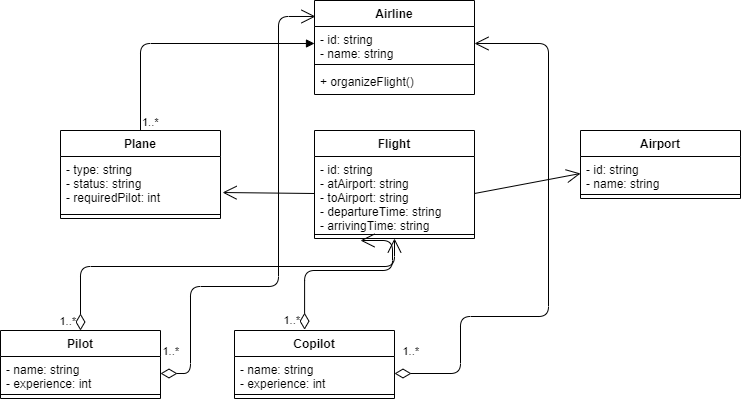

The diagram above was exported from draw.io. Its source (the exported page's mxGraphModel, read from the mxfile embedded in the PNG):
<mxGraphModel dx="868" dy="482" grid="1" gridSize="10" guides="1" tooltips="1" connect="1" arrows="1" fold="1" page="1" pageScale="1" pageWidth="827" pageHeight="1169" math="0" shadow="0">
  <root>
    <mxCell id="0" />
    <mxCell id="1" parent="0" />
    <mxCell id="GhXkeYkoC5DxtF1y9gy8-1" value="Airline" style="swimlane;fontStyle=1;align=center;verticalAlign=top;childLayout=stackLayout;horizontal=1;startSize=26;horizontalStack=0;resizeParent=1;resizeParentMax=0;resizeLast=0;collapsible=1;marginBottom=0;" vertex="1" parent="1">
      <mxGeometry x="334" y="10" width="160" height="94" as="geometry" />
    </mxCell>
    <mxCell id="GhXkeYkoC5DxtF1y9gy8-2" value="- id: string&#10;- name: string" style="text;strokeColor=none;fillColor=none;align=left;verticalAlign=top;spacingLeft=4;spacingRight=4;overflow=hidden;rotatable=0;points=[[0,0.5],[1,0.5]];portConstraint=eastwest;" vertex="1" parent="GhXkeYkoC5DxtF1y9gy8-1">
      <mxGeometry y="26" width="160" height="34" as="geometry" />
    </mxCell>
    <mxCell id="GhXkeYkoC5DxtF1y9gy8-3" value="" style="line;strokeWidth=1;fillColor=none;align=left;verticalAlign=middle;spacingTop=-1;spacingLeft=3;spacingRight=3;rotatable=0;labelPosition=right;points=[];portConstraint=eastwest;" vertex="1" parent="GhXkeYkoC5DxtF1y9gy8-1">
      <mxGeometry y="60" width="160" height="8" as="geometry" />
    </mxCell>
    <mxCell id="GhXkeYkoC5DxtF1y9gy8-4" value="+ organizeFlight()" style="text;strokeColor=none;fillColor=none;align=left;verticalAlign=top;spacingLeft=4;spacingRight=4;overflow=hidden;rotatable=0;points=[[0,0.5],[1,0.5]];portConstraint=eastwest;" vertex="1" parent="GhXkeYkoC5DxtF1y9gy8-1">
      <mxGeometry y="68" width="160" height="26" as="geometry" />
    </mxCell>
    <mxCell id="GhXkeYkoC5DxtF1y9gy8-5" value="Plane" style="swimlane;fontStyle=1;align=center;verticalAlign=top;childLayout=stackLayout;horizontal=1;startSize=26;horizontalStack=0;resizeParent=1;resizeParentMax=0;resizeLast=0;collapsible=1;marginBottom=0;" vertex="1" parent="1">
      <mxGeometry x="80" y="140" width="160" height="88" as="geometry" />
    </mxCell>
    <mxCell id="GhXkeYkoC5DxtF1y9gy8-6" value="- type: string&#10;- status: string&#10;- requiredPilot: int" style="text;strokeColor=none;fillColor=none;align=left;verticalAlign=top;spacingLeft=4;spacingRight=4;overflow=hidden;rotatable=0;points=[[0,0.5],[1,0.5]];portConstraint=eastwest;" vertex="1" parent="GhXkeYkoC5DxtF1y9gy8-5">
      <mxGeometry y="26" width="160" height="54" as="geometry" />
    </mxCell>
    <mxCell id="GhXkeYkoC5DxtF1y9gy8-7" value="" style="line;strokeWidth=1;fillColor=none;align=left;verticalAlign=middle;spacingTop=-1;spacingLeft=3;spacingRight=3;rotatable=0;labelPosition=right;points=[];portConstraint=eastwest;" vertex="1" parent="GhXkeYkoC5DxtF1y9gy8-5">
      <mxGeometry y="80" width="160" height="8" as="geometry" />
    </mxCell>
    <mxCell id="GhXkeYkoC5DxtF1y9gy8-9" value="Flight" style="swimlane;fontStyle=1;align=center;verticalAlign=top;childLayout=stackLayout;horizontal=1;startSize=26;horizontalStack=0;resizeParent=1;resizeParentMax=0;resizeLast=0;collapsible=1;marginBottom=0;" vertex="1" parent="1">
      <mxGeometry x="334" y="140" width="160" height="108" as="geometry" />
    </mxCell>
    <mxCell id="GhXkeYkoC5DxtF1y9gy8-10" value="- id: string&#10;- atAirport: string&#10;- toAirport: string&#10;- departureTime: string&#10;- arrivingTime: string" style="text;strokeColor=none;fillColor=none;align=left;verticalAlign=top;spacingLeft=4;spacingRight=4;overflow=hidden;rotatable=0;points=[[0,0.5],[1,0.5]];portConstraint=eastwest;" vertex="1" parent="GhXkeYkoC5DxtF1y9gy8-9">
      <mxGeometry y="26" width="160" height="74" as="geometry" />
    </mxCell>
    <mxCell id="GhXkeYkoC5DxtF1y9gy8-11" value="" style="line;strokeWidth=1;fillColor=none;align=left;verticalAlign=middle;spacingTop=-1;spacingLeft=3;spacingRight=3;rotatable=0;labelPosition=right;points=[];portConstraint=eastwest;" vertex="1" parent="GhXkeYkoC5DxtF1y9gy8-9">
      <mxGeometry y="100" width="160" height="8" as="geometry" />
    </mxCell>
    <mxCell id="GhXkeYkoC5DxtF1y9gy8-13" value="Pilot" style="swimlane;fontStyle=1;align=center;verticalAlign=top;childLayout=stackLayout;horizontal=1;startSize=26;horizontalStack=0;resizeParent=1;resizeParentMax=0;resizeLast=0;collapsible=1;marginBottom=0;" vertex="1" parent="1">
      <mxGeometry x="20" y="340" width="160" height="68" as="geometry" />
    </mxCell>
    <mxCell id="GhXkeYkoC5DxtF1y9gy8-14" value="- name: string&#10;- experience: int" style="text;strokeColor=none;fillColor=none;align=left;verticalAlign=top;spacingLeft=4;spacingRight=4;overflow=hidden;rotatable=0;points=[[0,0.5],[1,0.5]];portConstraint=eastwest;" vertex="1" parent="GhXkeYkoC5DxtF1y9gy8-13">
      <mxGeometry y="26" width="160" height="34" as="geometry" />
    </mxCell>
    <mxCell id="GhXkeYkoC5DxtF1y9gy8-15" value="" style="line;strokeWidth=1;fillColor=none;align=left;verticalAlign=middle;spacingTop=-1;spacingLeft=3;spacingRight=3;rotatable=0;labelPosition=right;points=[];portConstraint=eastwest;" vertex="1" parent="GhXkeYkoC5DxtF1y9gy8-13">
      <mxGeometry y="60" width="160" height="8" as="geometry" />
    </mxCell>
    <mxCell id="GhXkeYkoC5DxtF1y9gy8-17" value="Copilot" style="swimlane;fontStyle=1;align=center;verticalAlign=top;childLayout=stackLayout;horizontal=1;startSize=26;horizontalStack=0;resizeParent=1;resizeParentMax=0;resizeLast=0;collapsible=1;marginBottom=0;" vertex="1" parent="1">
      <mxGeometry x="254" y="340" width="160" height="68" as="geometry" />
    </mxCell>
    <mxCell id="GhXkeYkoC5DxtF1y9gy8-18" value="- name: string&#10;- experience: int" style="text;strokeColor=none;fillColor=none;align=left;verticalAlign=top;spacingLeft=4;spacingRight=4;overflow=hidden;rotatable=0;points=[[0,0.5],[1,0.5]];portConstraint=eastwest;" vertex="1" parent="GhXkeYkoC5DxtF1y9gy8-17">
      <mxGeometry y="26" width="160" height="34" as="geometry" />
    </mxCell>
    <mxCell id="GhXkeYkoC5DxtF1y9gy8-19" value="" style="line;strokeWidth=1;fillColor=none;align=left;verticalAlign=middle;spacingTop=-1;spacingLeft=3;spacingRight=3;rotatable=0;labelPosition=right;points=[];portConstraint=eastwest;" vertex="1" parent="GhXkeYkoC5DxtF1y9gy8-17">
      <mxGeometry y="60" width="160" height="8" as="geometry" />
    </mxCell>
    <mxCell id="GhXkeYkoC5DxtF1y9gy8-21" value="Airport" style="swimlane;fontStyle=1;align=center;verticalAlign=top;childLayout=stackLayout;horizontal=1;startSize=26;horizontalStack=0;resizeParent=1;resizeParentMax=0;resizeLast=0;collapsible=1;marginBottom=0;" vertex="1" parent="1">
      <mxGeometry x="600" y="140" width="160" height="68" as="geometry" />
    </mxCell>
    <mxCell id="GhXkeYkoC5DxtF1y9gy8-22" value="- id: string&#10;- name: string" style="text;strokeColor=none;fillColor=none;align=left;verticalAlign=top;spacingLeft=4;spacingRight=4;overflow=hidden;rotatable=0;points=[[0,0.5],[1,0.5]];portConstraint=eastwest;" vertex="1" parent="GhXkeYkoC5DxtF1y9gy8-21">
      <mxGeometry y="26" width="160" height="34" as="geometry" />
    </mxCell>
    <mxCell id="GhXkeYkoC5DxtF1y9gy8-23" value="" style="line;strokeWidth=1;fillColor=none;align=left;verticalAlign=middle;spacingTop=-1;spacingLeft=3;spacingRight=3;rotatable=0;labelPosition=right;points=[];portConstraint=eastwest;" vertex="1" parent="GhXkeYkoC5DxtF1y9gy8-21">
      <mxGeometry y="60" width="160" height="8" as="geometry" />
    </mxCell>
    <mxCell id="GhXkeYkoC5DxtF1y9gy8-25" value="" style="endArrow=block;endFill=1;html=1;edgeStyle=orthogonalEdgeStyle;align=left;verticalAlign=top;exitX=0.5;exitY=0;exitDx=0;exitDy=0;entryX=0;entryY=0.5;entryDx=0;entryDy=0;" edge="1" parent="1" source="GhXkeYkoC5DxtF1y9gy8-5" target="GhXkeYkoC5DxtF1y9gy8-2">
      <mxGeometry x="-1" relative="1" as="geometry">
        <mxPoint x="120" y="50" as="sourcePoint" />
        <mxPoint x="280" y="50" as="targetPoint" />
      </mxGeometry>
    </mxCell>
    <mxCell id="GhXkeYkoC5DxtF1y9gy8-26" value="1..*" style="edgeLabel;resizable=0;html=1;align=left;verticalAlign=bottom;" connectable="0" vertex="1" parent="GhXkeYkoC5DxtF1y9gy8-25">
      <mxGeometry x="-1" relative="1" as="geometry">
        <mxPoint as="offset" />
      </mxGeometry>
    </mxCell>
    <mxCell id="GhXkeYkoC5DxtF1y9gy8-32" value="1..*" style="endArrow=open;html=1;endSize=12;startArrow=diamondThin;startSize=14;startFill=0;edgeStyle=orthogonalEdgeStyle;align=right;verticalAlign=bottom;exitX=0.438;exitY=-0.012;exitDx=0;exitDy=0;exitPerimeter=0;" edge="1" parent="1" source="GhXkeYkoC5DxtF1y9gy8-17">
      <mxGeometry x="-1" y="3" relative="1" as="geometry">
        <mxPoint x="300" y="310" as="sourcePoint" />
        <mxPoint x="380" y="250" as="targetPoint" />
        <Array as="points">
          <mxPoint x="324" y="280" />
          <mxPoint x="412" y="280" />
        </Array>
      </mxGeometry>
    </mxCell>
    <mxCell id="GhXkeYkoC5DxtF1y9gy8-37" value="1..*" style="endArrow=open;html=1;endSize=12;startArrow=diamondThin;startSize=14;startFill=0;edgeStyle=orthogonalEdgeStyle;align=right;verticalAlign=bottom;exitX=0.5;exitY=0;exitDx=0;exitDy=0;entryX=0.5;entryY=1;entryDx=0;entryDy=0;" edge="1" parent="1" source="GhXkeYkoC5DxtF1y9gy8-13" target="GhXkeYkoC5DxtF1y9gy8-9">
      <mxGeometry x="-1" y="3" relative="1" as="geometry">
        <mxPoint x="55.98999999999995" y="338.96799999999996" as="sourcePoint" />
        <mxPoint x="416.0799999999999" y="276.00199999999995" as="targetPoint" />
        <Array as="points">
          <mxPoint x="100" y="276" />
          <mxPoint x="414" y="276" />
        </Array>
      </mxGeometry>
    </mxCell>
    <mxCell id="GhXkeYkoC5DxtF1y9gy8-38" value="" style="endArrow=open;endFill=1;endSize=12;html=1;align=right;verticalAlign=bottom;entryX=1.013;entryY=0.667;entryDx=0;entryDy=0;entryPerimeter=0;exitX=0;exitY=0.5;exitDx=0;exitDy=0;" edge="1" parent="1" source="GhXkeYkoC5DxtF1y9gy8-10" target="GhXkeYkoC5DxtF1y9gy8-6">
      <mxGeometry width="160" relative="1" as="geometry">
        <mxPoint x="330" y="330" as="sourcePoint" />
        <mxPoint x="490" y="330" as="targetPoint" />
      </mxGeometry>
    </mxCell>
    <mxCell id="GhXkeYkoC5DxtF1y9gy8-39" value="1..*" style="endArrow=open;html=1;endSize=12;startArrow=diamondThin;startSize=14;startFill=0;edgeStyle=orthogonalEdgeStyle;align=right;verticalAlign=bottom;exitX=1;exitY=0.5;exitDx=0;exitDy=0;entryX=1;entryY=0.5;entryDx=0;entryDy=0;" edge="1" parent="1" source="GhXkeYkoC5DxtF1y9gy8-18" target="GhXkeYkoC5DxtF1y9gy8-2">
      <mxGeometry x="-0.9068" y="13" relative="1" as="geometry">
        <mxPoint x="479.9999999999999" y="384.87199999999996" as="sourcePoint" />
        <mxPoint x="567.9999999999999" y="320" as="targetPoint" />
        <Array as="points">
          <mxPoint x="480" y="383" />
          <mxPoint x="480" y="326" />
          <mxPoint x="568" y="326" />
          <mxPoint x="568" y="53" />
        </Array>
        <mxPoint as="offset" />
      </mxGeometry>
    </mxCell>
    <mxCell id="GhXkeYkoC5DxtF1y9gy8-40" value="1..*" style="endArrow=open;html=1;endSize=12;startArrow=diamondThin;startSize=14;startFill=0;edgeStyle=orthogonalEdgeStyle;align=right;verticalAlign=bottom;exitX=1;exitY=0.5;exitDx=0;exitDy=0;entryX=0.006;entryY=0.17;entryDx=0;entryDy=0;entryPerimeter=0;" edge="1" parent="1" source="GhXkeYkoC5DxtF1y9gy8-14" target="GhXkeYkoC5DxtF1y9gy8-1">
      <mxGeometry x="-0.832" y="10" relative="1" as="geometry">
        <mxPoint x="209.99999999999994" y="354.87199999999996" as="sourcePoint" />
        <mxPoint x="297.99999999999994" y="290" as="targetPoint" />
        <Array as="points">
          <mxPoint x="210" y="383" />
          <mxPoint x="210" y="296" />
          <mxPoint x="298" y="296" />
          <mxPoint x="298" y="26" />
        </Array>
        <mxPoint as="offset" />
      </mxGeometry>
    </mxCell>
    <mxCell id="GhXkeYkoC5DxtF1y9gy8-41" value="" style="endArrow=open;endFill=1;endSize=12;html=1;align=right;verticalAlign=bottom;exitX=1;exitY=0.5;exitDx=0;exitDy=0;entryX=0;entryY=0.5;entryDx=0;entryDy=0;" edge="1" parent="1" source="GhXkeYkoC5DxtF1y9gy8-10" target="GhXkeYkoC5DxtF1y9gy8-22">
      <mxGeometry width="160" relative="1" as="geometry">
        <mxPoint x="330" y="260" as="sourcePoint" />
        <mxPoint x="490" y="260" as="targetPoint" />
      </mxGeometry>
    </mxCell>
  </root>
</mxGraphModel>